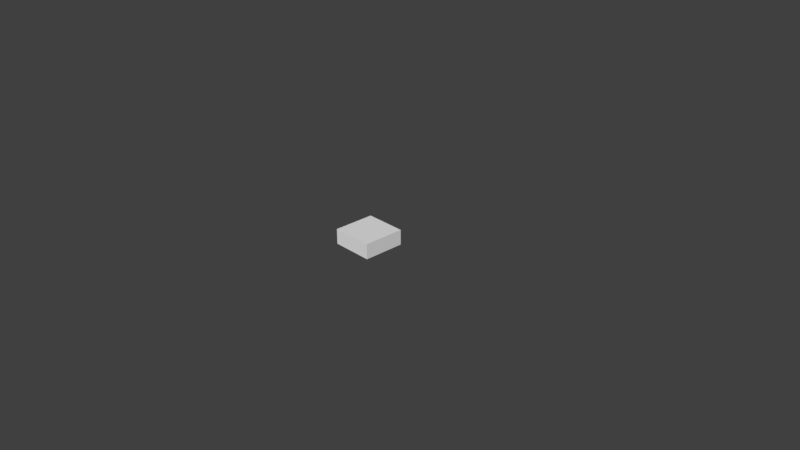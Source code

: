 # Source: AmmoBox.blend  (saved by Blender 2.79.0; exported with 4.5.12 LTS)
import bpy
from mathutils import Matrix  # noqa: F401  (used for matrix-valued properties, if any)

bpy.ops.wm.read_factory_settings(use_empty=True)
scene = bpy.context.scene
scene.name = 'Scene'

# ---- collections
col_collection_1 = bpy.data.collections.new('Collection 1'); scene.collection.children.link(col_collection_1)

# ---- materials (node trees are filled in below, after node groups)
mat_box = bpy.data.materials.new('Box')
mat_box.alpha_threshold = 0.0
mat_box.use_transparent_shadow = False
mat_box.roughness = 0.5
mat_box.line_color = (0.0, 0.0, 0.0, 1.0)

# ---- material node trees

# ---- world
world_world = bpy.data.worlds.new('World'); scene.world = world_world
world_world.color = (0.05088, 0.05088, 0.05088)
world_world.use_sun_shadow = False
world_world.sun_shadow_jitter_overblur = 0.0
world_world.cycles.sampling_method = 'MANUAL'

# ---- cameras
cam_camera = bpy.data.cameras.new('Camera')
cam_camera.clip_end = 100.0
cam_camera.lens = 35.0
cam_camera.sensor_width = 32.0
cam_camera.sensor_height = 18.0
cam_camera.ortho_scale = 7.314
cam_camera.dof.focus_distance = 0.0
cam_camera.dof.aperture_fstop = 128.0

# ---- meshes
me_cube = bpy.data.meshes.new('Cube')
me_cube.from_pydata([(1.0, 1.0, 1.342), (1.0, -1.0, 1.342), (-1.0, -1.0, 1.342), (-1.0, 1.0, 1.342), (1.0, 1.0, 3.342), (1.0, -1.0, 3.342), (-1.0, -1.0, 3.342), (-1.0, 1.0, 3.342)], [], [(0, 1, 2, 3), (4, 7, 6, 5), (0, 4, 5, 1), (1, 5, 6, 2), (2, 6, 7, 3), (4, 0, 3, 7)])
_uv = me_cube.uv_layers.new(name='UVMap')
_uv.uv.foreach_set('vector', [0.2452, 0.7547, 0.4926, 0.7547, 0.4926, 1.002, 0.2452, 1.002, 0.005856, 0.7536, 0.2476, 0.7536, 0.2476, 0.9953, 0.005856, 0.9953, 0.4932, 0.7541, 0.4932, 0.9948, 0.2524, 0.9948, 0.2524, 0.7541, 0.4932, 0.7541, 0.4932, 0.9948, 0.2524, 0.9948, 0.2524, 0.7541, 0.4932, 0.7541, 0.4932, 0.9948, 0.2524, 0.9948, 0.2524, 0.7541, 0.4932, 0.7541, 0.4932, 0.9948, 0.2524, 0.9948, 0.2524, 0.7541])
me_cube.materials.append(mat_box)
me_cube.use_remesh_preserve_volume = False
me_cube.use_remesh_preserve_attributes = False
me_cube.use_mirror_vertex_groups = False
me_cube.update()

# ---- objects
ob_cube = bpy.data.objects.new('Cube', me_cube)
ob_camera = bpy.data.objects.new('Camera', cam_camera)

# ---- transforms, parenting, visibility, modifiers, constraints
ob_cube.location = (0.0, 0.0, 0.0)
ob_cube.scale = (0.2868, 0.2868, 0.1047)
ob_cube.lock_rotations_4d = False
ob_cube.empty_display_type = 'ARROWS'
ob_cube.lineart.crease_threshold = 0.0
ob_camera.location = (7.481, -6.508, 5.344)
ob_camera.rotation_euler = (1.109, 0.0, 0.8149)
ob_camera.lock_rotations_4d = False
ob_camera.empty_display_type = 'ARROWS'
ob_camera.color = (0.0, 0.0, 0.0, 0.0)
ob_camera.display_type = 'WIRE'
ob_camera.lineart.crease_threshold = 0.0

# ---- collection membership
col_collection_1.objects.link(ob_cube)
col_collection_1.objects.link(ob_camera)

# ---- scene / render settings (as saved in the file)
scene.camera = ob_camera
scene.frame_start = 1; scene.frame_end = 250; scene.frame_set(1)
scene.render.engine = 'BLENDER_EEVEE_NEXT'
scene.render.resolution_percentage = 50
scene.render.dither_intensity = 0.0
scene.cycles.use_denoising = False
scene.cycles.samples = 128
scene.cycles.sampling_pattern = 'TABULATED_SOBOL'
scene.cycles.use_adaptive_sampling = False
scene.cycles.use_light_tree = False
scene.cycles.blur_glossy = 0.0
scene.cycles.sample_clamp_indirect = 0.0
scene.view_settings.view_transform = 'Standard'
bpy.context.view_layer.update()

# ---- added for rendering (the .blend has no usable light): sun
light_auto_sun = bpy.data.lights.new('AutoSun', 'SUN')
light_auto_sun.energy = 3.0
light_auto_sun.angle = 0.0523599
ob_auto_sun = bpy.data.objects.new('AutoSun', light_auto_sun)
scene.collection.objects.link(ob_auto_sun)
ob_auto_sun.rotation_euler = (0.872665, 0.174533, 0.523599)
bpy.context.view_layer.update()
